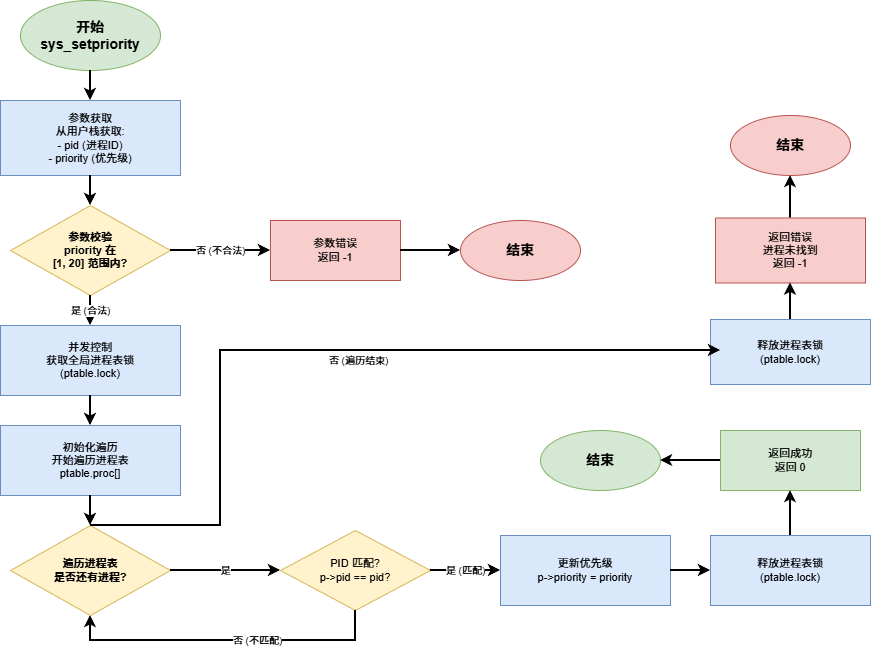

The diagram above was exported from draw.io. Its source (the exported page's mxGraphModel, read from the mxfile embedded in the PNG):
<mxGraphModel dx="698" dy="601" grid="1" gridSize="10" guides="1" tooltips="1" connect="1" arrows="1" fold="1" page="1" pageScale="1" pageWidth="1169" pageHeight="827" math="0" shadow="0">
  <root>
    <mxCell id="0" />
    <mxCell id="1" parent="0" />
    <mxCell id="start" value="开始&#10;sys_setpriority" style="ellipse;whiteSpace=wrap;html=1;fillColor=#d5e8d4;strokeColor=#82b366;fontSize=14;fontStyle=1" parent="1" vertex="1">
      <mxGeometry x="80" y="30" width="140" height="70" as="geometry" />
    </mxCell>
    <mxCell id="step1" value="参数获取&#10;从用户栈获取:&#10;- pid (进程ID)&#10;- priority (优先级)" style="rounded=0;whiteSpace=wrap;html=1;fillColor=#dae8fc;strokeColor=#6c8ebf;fontSize=11" parent="1" vertex="1">
      <mxGeometry x="60" y="130" width="180" height="75" as="geometry" />
    </mxCell>
    <mxCell id="check_priority" value="参数校验&#10;priority 在&#10;[1, 20] 范围内?" style="rhombus;whiteSpace=wrap;html=1;fillColor=#fff2cc;strokeColor=#d6b656;fontSize=11;fontStyle=1" parent="1" vertex="1">
      <mxGeometry x="70" y="235" width="160" height="90" as="geometry" />
    </mxCell>
    <mxCell id="error_param" value="参数错误&#10;返回 -1" style="rounded=0;whiteSpace=wrap;html=1;fillColor=#f8cecc;strokeColor=#b85450;fontSize=11" parent="1" vertex="1">
      <mxGeometry x="330" y="250" width="130" height="60" as="geometry" />
    </mxCell>
    <mxCell id="step2" value="并发控制&#10;获取全局进程表锁&#10;(ptable.lock)" style="rounded=0;whiteSpace=wrap;html=1;fillColor=#dae8fc;strokeColor=#6c8ebf;fontSize=11" parent="1" vertex="1">
      <mxGeometry x="60" y="355" width="180" height="70" as="geometry" />
    </mxCell>
    <mxCell id="init_traverse" value="初始化遍历&#10;开始遍历进程表&#10;ptable.proc[]" style="rounded=0;whiteSpace=wrap;html=1;fillColor=#dae8fc;strokeColor=#6c8ebf;fontSize=11" parent="1" vertex="1">
      <mxGeometry x="60" y="455" width="180" height="70" as="geometry" />
    </mxCell>
    <mxCell id="loop_check" value="遍历进程表&#10;是否还有进程?" style="rhombus;whiteSpace=wrap;html=1;fillColor=#fff2cc;strokeColor=#d6b656;fontSize=11;fontStyle=1" parent="1" vertex="1">
      <mxGeometry x="70" y="555" width="160" height="90" as="geometry" />
    </mxCell>
    <mxCell id="check_pid" value="PID 匹配?&#10;p-&gt;pid == pid?" style="rhombus;whiteSpace=wrap;html=1;fillColor=#fff2cc;strokeColor=#d6b656;fontSize=11" parent="1" vertex="1">
      <mxGeometry x="340" y="560" width="150" height="80" as="geometry" />
    </mxCell>
    <mxCell id="update_priority" value="更新优先级&#10;p-&gt;priority = priority" style="rounded=0;whiteSpace=wrap;html=1;fillColor=#dae8fc;strokeColor=#6c8ebf;fontSize=11" parent="1" vertex="1">
      <mxGeometry x="560" y="565" width="170" height="70" as="geometry" />
    </mxCell>
    <mxCell id="release_lock_success" value="释放进程表锁&#10;(ptable.lock)" style="rounded=0;whiteSpace=wrap;html=1;fillColor=#dae8fc;strokeColor=#6c8ebf;fontSize=11" parent="1" vertex="1">
      <mxGeometry x="770" y="565" width="160" height="70" as="geometry" />
    </mxCell>
    <mxCell id="return_success" value="返回成功&#10;返回 0" style="rounded=0;whiteSpace=wrap;html=1;fillColor=#d5e8d4;strokeColor=#82b366;fontSize=11" parent="1" vertex="1">
      <mxGeometry x="780" y="460" width="140" height="60" as="geometry" />
    </mxCell>
    <mxCell id="end_success" value="结束" style="ellipse;whiteSpace=wrap;html=1;fillColor=#d5e8d4;strokeColor=#82b366;fontSize=14;fontStyle=1" parent="1" vertex="1">
      <mxGeometry x="600" y="460" width="120" height="60" as="geometry" />
    </mxCell>
    <mxCell id="release_lock_fail" value="释放进程表锁&#10;(ptable.lock)" style="rounded=0;whiteSpace=wrap;html=1;fillColor=#dae8fc;strokeColor=#6c8ebf;fontSize=11" parent="1" vertex="1">
      <mxGeometry x="770" y="349" width="160" height="65" as="geometry" />
    </mxCell>
    <mxCell id="return_fail" value="返回错误&#10;进程未找到&#10;返回 -1" style="rounded=0;whiteSpace=wrap;html=1;fillColor=#f8cecc;strokeColor=#b85450;fontSize=11" parent="1" vertex="1">
      <mxGeometry x="775" y="247.5" width="150" height="65" as="geometry" />
    </mxCell>
    <mxCell id="end_fail" value="结束" style="ellipse;whiteSpace=wrap;html=1;fillColor=#f8cecc;strokeColor=#b85450;fontSize=14;fontStyle=1" parent="1" vertex="1">
      <mxGeometry x="790" y="145" width="120" height="60" as="geometry" />
    </mxCell>
    <mxCell id="end_param_error" value="结束" style="ellipse;whiteSpace=wrap;html=1;fillColor=#f8cecc;strokeColor=#b85450;fontSize=14;fontStyle=1" parent="1" vertex="1">
      <mxGeometry x="520" y="250" width="120" height="60" as="geometry" />
    </mxCell>
    <mxCell id="edge1" value="" style="endArrow=classic;html=1;rounded=0;exitX=0.5;exitY=1;exitDx=0;exitDy=0;entryX=0.5;entryY=0;entryDx=0;entryDy=0;strokeWidth=2" parent="1" source="start" target="step1" edge="1">
      <mxGeometry width="50" height="50" relative="1" as="geometry">
        <mxPoint x="150" y="100" as="sourcePoint" />
        <mxPoint x="200" y="50" as="targetPoint" />
      </mxGeometry>
    </mxCell>
    <mxCell id="edge2" value="" style="endArrow=classic;html=1;rounded=0;exitX=0.5;exitY=1;exitDx=0;exitDy=0;entryX=0.5;entryY=0;entryDx=0;entryDy=0;strokeWidth=2" parent="1" source="step1" target="check_priority" edge="1">
      <mxGeometry width="50" height="50" relative="1" as="geometry">
        <mxPoint x="150" y="205" as="sourcePoint" />
        <mxPoint x="200" y="155" as="targetPoint" />
      </mxGeometry>
    </mxCell>
    <mxCell id="edge3" value="否 (不合法)" style="endArrow=classic;html=1;rounded=0;exitX=1;exitY=0.5;exitDx=0;exitDy=0;entryX=0;entryY=0.5;entryDx=0;entryDy=0;strokeWidth=2;fontSize=10" parent="1" source="check_priority" target="error_param" edge="1">
      <mxGeometry width="50" height="50" relative="1" as="geometry">
        <mxPoint x="230" y="280" as="sourcePoint" />
        <mxPoint x="280" y="280" as="targetPoint" />
      </mxGeometry>
    </mxCell>
    <mxCell id="edge4" value="" style="endArrow=classic;html=1;rounded=0;exitX=1;exitY=0.5;exitDx=0;exitDy=0;entryX=0;entryY=0.5;entryDx=0;entryDy=0;strokeWidth=2" parent="1" source="error_param" target="end_param_error" edge="1">
      <mxGeometry width="50" height="50" relative="1" as="geometry">
        <mxPoint x="410" y="280" as="sourcePoint" />
        <mxPoint x="450" y="280" as="targetPoint" />
      </mxGeometry>
    </mxCell>
    <mxCell id="edge5" value="是 (合法)" style="endArrow=classic;html=1;rounded=0;exitX=0.5;exitY=1;exitDx=0;exitDy=0;entryX=0.5;entryY=0;entryDx=0;entryDy=0;strokeWidth=2;fontSize=10" parent="1" source="check_priority" target="step2" edge="1">
      <mxGeometry width="50" height="50" relative="1" as="geometry">
        <mxPoint x="150" y="325" as="sourcePoint" />
        <mxPoint x="200" y="275" as="targetPoint" />
        <mxPoint as="offset" />
      </mxGeometry>
    </mxCell>
    <mxCell id="edge6" value="" style="endArrow=classic;html=1;rounded=0;exitX=0.5;exitY=1;exitDx=0;exitDy=0;entryX=0.5;entryY=0;entryDx=0;entryDy=0;strokeWidth=2" parent="1" source="step2" target="init_traverse" edge="1">
      <mxGeometry width="50" height="50" relative="1" as="geometry">
        <mxPoint x="150" y="425" as="sourcePoint" />
        <mxPoint x="200" y="375" as="targetPoint" />
      </mxGeometry>
    </mxCell>
    <mxCell id="edge7" value="" style="endArrow=classic;html=1;rounded=0;exitX=0.5;exitY=1;exitDx=0;exitDy=0;entryX=0.5;entryY=0;entryDx=0;entryDy=0;strokeWidth=2" parent="1" source="init_traverse" target="loop_check" edge="1">
      <mxGeometry width="50" height="50" relative="1" as="geometry">
        <mxPoint x="150" y="525" as="sourcePoint" />
        <mxPoint x="200" y="475" as="targetPoint" />
      </mxGeometry>
    </mxCell>
    <mxCell id="edge8" value="是" style="endArrow=classic;html=1;rounded=0;exitX=1;exitY=0.5;exitDx=0;exitDy=0;entryX=0;entryY=0.5;entryDx=0;entryDy=0;strokeWidth=2;fontSize=10" parent="1" source="loop_check" target="check_pid" edge="1">
      <mxGeometry width="50" height="50" relative="1" as="geometry">
        <mxPoint x="230" y="600" as="sourcePoint" />
        <mxPoint x="340" y="600" as="targetPoint" />
      </mxGeometry>
    </mxCell>
    <mxCell id="edge9" value="否 (不匹配)" style="endArrow=classic;html=1;rounded=0;exitX=0.5;exitY=1;exitDx=0;exitDy=0;entryX=0.5;entryY=1;entryDx=0;entryDy=0;strokeWidth=2;edgeStyle=orthogonalEdgeStyle;fontSize=10" parent="1" source="check_pid" target="loop_check" edge="1">
      <mxGeometry x="-0.2" width="50" height="50" relative="1" as="geometry">
        <mxPoint x="415" y="560" as="sourcePoint" />
        <mxPoint x="150" y="645" as="targetPoint" />
        <Array as="points">
          <mxPoint x="415" y="670" />
          <mxPoint x="150" y="670" />
        </Array>
        <mxPoint as="offset" />
      </mxGeometry>
    </mxCell>
    <mxCell id="edge10" value="是 (匹配)" style="endArrow=classic;html=1;rounded=0;exitX=1;exitY=0.5;exitDx=0;exitDy=0;entryX=0;entryY=0.5;entryDx=0;entryDy=0;strokeWidth=2;fontSize=10" parent="1" source="check_pid" target="update_priority" edge="1">
      <mxGeometry width="50" height="50" relative="1" as="geometry">
        <mxPoint x="490" y="600" as="sourcePoint" />
        <mxPoint x="560" y="600" as="targetPoint" />
      </mxGeometry>
    </mxCell>
    <mxCell id="edge11" value="" style="endArrow=classic;html=1;rounded=0;exitX=1;exitY=0.5;exitDx=0;exitDy=0;entryX=0;entryY=0.5;entryDx=0;entryDy=0;strokeWidth=2" parent="1" source="update_priority" target="release_lock_success" edge="1">
      <mxGeometry width="50" height="50" relative="1" as="geometry">
        <mxPoint x="730" y="600" as="sourcePoint" />
        <mxPoint x="770" y="600" as="targetPoint" />
      </mxGeometry>
    </mxCell>
    <mxCell id="edge12" value="" style="endArrow=classic;html=1;rounded=0;exitX=0.5;exitY=0;exitDx=0;exitDy=0;entryX=0.5;entryY=1;entryDx=0;entryDy=0;strokeWidth=2" parent="1" source="release_lock_success" target="return_success" edge="1">
      <mxGeometry width="50" height="50" relative="1" as="geometry">
        <mxPoint x="850" y="565" as="sourcePoint" />
        <mxPoint x="850" y="520" as="targetPoint" />
      </mxGeometry>
    </mxCell>
    <mxCell id="edge13" value="" style="endArrow=classic;html=1;rounded=0;exitX=0;exitY=0.5;exitDx=0;exitDy=0;entryX=1;entryY=0.5;entryDx=0;entryDy=0;strokeWidth=2" parent="1" source="return_success" target="end_success" edge="1">
      <mxGeometry width="50" height="50" relative="1" as="geometry">
        <mxPoint x="850" y="460" as="sourcePoint" />
        <mxPoint x="850" y="415" as="targetPoint" />
      </mxGeometry>
    </mxCell>
    <mxCell id="edge14" value="否 (遍历结束)" style="endArrow=classic;html=1;rounded=0;exitX=0.5;exitY=0;exitDx=0;exitDy=0;strokeWidth=2;edgeStyle=orthogonalEdgeStyle;fontSize=10" parent="1" source="loop_check" edge="1">
      <mxGeometry x="0.1" y="-10" width="50" height="50" relative="1" as="geometry">
        <mxPoint x="150" y="555" as="sourcePoint" />
        <mxPoint x="780" y="380" as="targetPoint" />
        <Array as="points">
          <mxPoint x="280" y="555" />
          <mxPoint x="280" y="380" />
          <mxPoint x="780" y="380" />
        </Array>
        <mxPoint as="offset" />
      </mxGeometry>
    </mxCell>
    <mxCell id="edge15" value="" style="endArrow=classic;html=1;rounded=0;exitX=0.5;exitY=0;exitDx=0;exitDy=0;entryX=0.5;entryY=1;entryDx=0;entryDy=0;strokeWidth=2" parent="1" source="release_lock_fail" target="return_fail" edge="1">
      <mxGeometry width="50" height="50" relative="1" as="geometry">
        <mxPoint x="860" y="245" as="sourcePoint" />
        <mxPoint x="860" y="215" as="targetPoint" />
      </mxGeometry>
    </mxCell>
    <mxCell id="edge16" value="" style="endArrow=classic;html=1;rounded=0;exitX=0.5;exitY=0;exitDx=0;exitDy=0;entryX=0.5;entryY=1;entryDx=0;entryDy=0;strokeWidth=2" parent="1" source="return_fail" target="end_fail" edge="1">
      <mxGeometry width="50" height="50" relative="1" as="geometry">
        <mxPoint x="860" y="150" as="sourcePoint" />
        <mxPoint x="860" y="110" as="targetPoint" />
      </mxGeometry>
    </mxCell>
  </root>
</mxGraphModel>